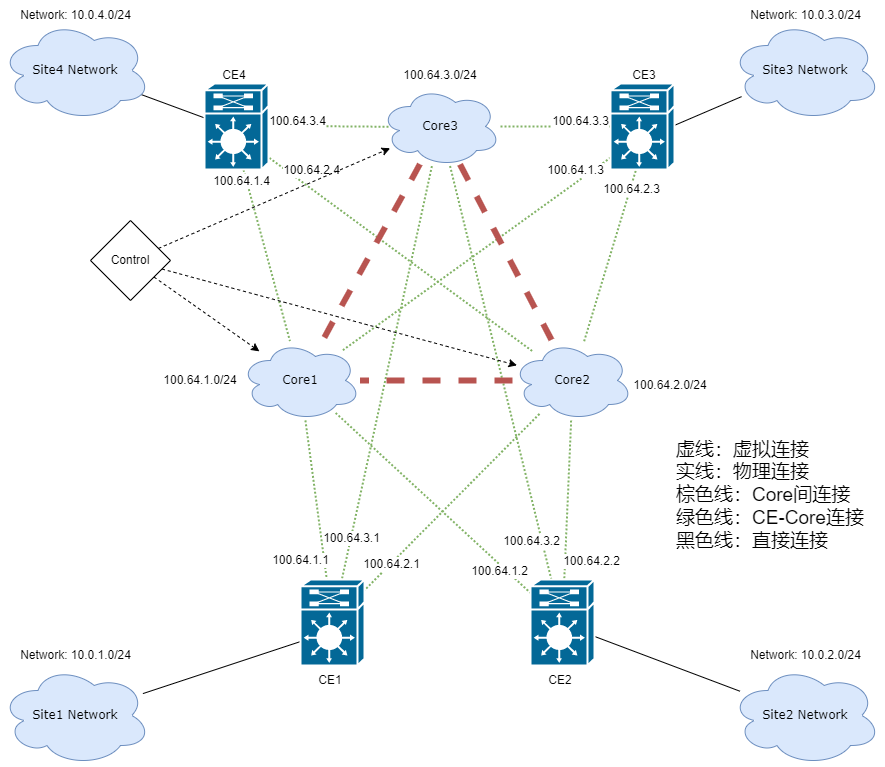

The diagram above was exported from draw.io. Its source (the exported page's mxGraphModel, read from the mxfile embedded in the PNG):
<mxGraphModel dx="3000" dy="1033" grid="1" gridSize="10" guides="1" tooltips="1" connect="1" arrows="1" fold="1" page="1" pageScale="1" pageWidth="1100" pageHeight="850" background="none" math="0" shadow="0">
  <root>
    <mxCell id="0" />
    <mxCell id="1" parent="0" />
    <mxCell id="1c7a67bf8fd3230f-56" style="edgeStyle=none;html=1;labelBackgroundColor=none;startFill=0;endArrow=none;endFill=0;strokeWidth=2;fontFamily=Verdana;fontSize=12;fillColor=#d5e8d4;strokeColor=#82b366;dashed=1;dashPattern=1 1;" parent="1" source="1c7a67bf8fd3230f-13" target="1c7a67bf8fd3230f-16" edge="1">
      <mxGeometry relative="1" as="geometry" />
    </mxCell>
    <mxCell id="zBd1SJTBE6d-IqZg-9HF-47" value="100.64.1.1" style="edgeLabel;html=1;align=center;verticalAlign=middle;resizable=0;points=[];" vertex="1" connectable="0" parent="1c7a67bf8fd3230f-56">
      <mxGeometry x="0.4424" y="-5" relative="1" as="geometry">
        <mxPoint x="-16" y="24" as="offset" />
      </mxGeometry>
    </mxCell>
    <mxCell id="1c7a67bf8fd3230f-61" style="edgeStyle=none;html=1;labelBackgroundColor=none;startFill=0;endArrow=none;endFill=0;strokeWidth=2;fontFamily=Verdana;fontSize=12;fillColor=#d5e8d4;strokeColor=#82b366;dashed=1;dashPattern=1 1;" parent="1" source="1c7a67bf8fd3230f-13" target="1c7a67bf8fd3230f-17" edge="1">
      <mxGeometry relative="1" as="geometry" />
    </mxCell>
    <mxCell id="zBd1SJTBE6d-IqZg-9HF-46" value="100.64.1.2" style="edgeLabel;html=1;align=center;verticalAlign=middle;resizable=0;points=[];" vertex="1" connectable="0" parent="1c7a67bf8fd3230f-61">
      <mxGeometry x="0.7106" y="-5" relative="1" as="geometry">
        <mxPoint as="offset" />
      </mxGeometry>
    </mxCell>
    <mxCell id="1c7a67bf8fd3230f-13" value="Core1" style="ellipse;shape=cloud;whiteSpace=wrap;html=1;rounded=0;shadow=0;comic=0;strokeWidth=1;fontFamily=Verdana;fontSize=12;fillColor=#dae8fc;strokeColor=#6c8ebf;" parent="1" vertex="1">
      <mxGeometry x="980" y="950" width="120" height="80" as="geometry" />
    </mxCell>
    <mxCell id="1c7a67bf8fd3230f-57" style="edgeStyle=none;html=1;labelBackgroundColor=none;startFill=0;endArrow=none;endFill=0;strokeWidth=2;fontFamily=Verdana;fontSize=12;fillColor=#d5e8d4;strokeColor=#82b366;dashed=1;dashPattern=1 1;" parent="1" source="1c7a67bf8fd3230f-14" target="1c7a67bf8fd3230f-17" edge="1">
      <mxGeometry relative="1" as="geometry" />
    </mxCell>
    <mxCell id="zBd1SJTBE6d-IqZg-9HF-44" value="100.64.2.2" style="edgeLabel;html=1;align=center;verticalAlign=middle;resizable=0;points=[];" vertex="1" connectable="0" parent="1c7a67bf8fd3230f-57">
      <mxGeometry x="-0.713" y="-1" relative="1" as="geometry">
        <mxPoint x="21" y="118" as="offset" />
      </mxGeometry>
    </mxCell>
    <mxCell id="1c7a67bf8fd3230f-14" value="Core2" style="ellipse;shape=cloud;whiteSpace=wrap;html=1;rounded=0;shadow=0;comic=0;strokeWidth=1;fontFamily=Verdana;fontSize=12;fillColor=#dae8fc;strokeColor=#6c8ebf;" parent="1" vertex="1">
      <mxGeometry x="1252" y="950" width="120" height="80" as="geometry" />
    </mxCell>
    <mxCell id="zBd1SJTBE6d-IqZg-9HF-1" value="Core3" style="ellipse;shape=cloud;whiteSpace=wrap;html=1;rounded=0;shadow=0;comic=0;strokeWidth=1;fontFamily=Verdana;fontSize=12;fillColor=#dae8fc;strokeColor=#6c8ebf;" vertex="1" parent="1">
      <mxGeometry x="1120" y="696" width="120" height="80" as="geometry" />
    </mxCell>
    <mxCell id="zBd1SJTBE6d-IqZg-9HF-6" style="edgeStyle=none;html=1;labelBackgroundColor=none;startFill=0;endArrow=none;endFill=0;strokeWidth=2;fontFamily=Verdana;fontSize=12;fillColor=#d5e8d4;strokeColor=#82b366;dashed=1;dashPattern=1 1;" edge="1" parent="1" source="1c7a67bf8fd3230f-14" target="1c7a67bf8fd3230f-16">
      <mxGeometry relative="1" as="geometry">
        <mxPoint x="1021.7129009888272" y="1035.275676413933" as="sourcePoint" />
        <mxPoint x="918" y="1163.3902439024391" as="targetPoint" />
      </mxGeometry>
    </mxCell>
    <mxCell id="zBd1SJTBE6d-IqZg-9HF-49" value="100.64.2.1" style="edgeLabel;html=1;align=center;verticalAlign=middle;resizable=0;points=[];" vertex="1" connectable="0" parent="zBd1SJTBE6d-IqZg-9HF-6">
      <mxGeometry x="0.7083" relative="1" as="geometry">
        <mxPoint as="offset" />
      </mxGeometry>
    </mxCell>
    <mxCell id="zBd1SJTBE6d-IqZg-9HF-7" style="edgeStyle=none;html=1;labelBackgroundColor=none;startFill=0;endArrow=none;endFill=0;strokeWidth=2;fontFamily=Verdana;fontSize=12;fillColor=#d5e8d4;strokeColor=#82b366;dashed=1;dashPattern=1 1;" edge="1" parent="1" source="zBd1SJTBE6d-IqZg-9HF-1" target="1c7a67bf8fd3230f-16">
      <mxGeometry relative="1" as="geometry">
        <mxPoint x="1021.7129009888272" y="1035.275676413933" as="sourcePoint" />
        <mxPoint x="918" y="1163.3902439024391" as="targetPoint" />
      </mxGeometry>
    </mxCell>
    <mxCell id="zBd1SJTBE6d-IqZg-9HF-48" value="100.64.3.1" style="edgeLabel;html=1;align=center;verticalAlign=middle;resizable=0;points=[];" vertex="1" connectable="0" parent="zBd1SJTBE6d-IqZg-9HF-7">
      <mxGeometry x="0.8013" y="-1" relative="1" as="geometry">
        <mxPoint as="offset" />
      </mxGeometry>
    </mxCell>
    <mxCell id="zBd1SJTBE6d-IqZg-9HF-8" style="edgeStyle=none;html=1;labelBackgroundColor=none;startFill=0;endArrow=none;endFill=0;strokeWidth=2;fontFamily=Verdana;fontSize=12;entryX=0.492;entryY=0.505;entryDx=0;entryDy=0;entryPerimeter=0;fillColor=#d5e8d4;strokeColor=#82b366;dashed=1;dashPattern=1 1;" edge="1" parent="1" source="zBd1SJTBE6d-IqZg-9HF-1" target="1c7a67bf8fd3230f-17">
      <mxGeometry relative="1" as="geometry">
        <mxPoint x="1179.8983509053437" y="865.4290174339817" as="sourcePoint" />
        <mxPoint x="1093.163461538462" y="1199.0000000000002" as="targetPoint" />
      </mxGeometry>
    </mxCell>
    <mxCell id="zBd1SJTBE6d-IqZg-9HF-45" value="100.64.3.2" style="edgeLabel;html=1;align=center;verticalAlign=middle;resizable=0;points=[];" vertex="1" connectable="0" parent="zBd1SJTBE6d-IqZg-9HF-8">
      <mxGeometry x="0.5107" y="2" relative="1" as="geometry">
        <mxPoint x="-6" y="30" as="offset" />
      </mxGeometry>
    </mxCell>
    <mxCell id="zBd1SJTBE6d-IqZg-9HF-10" style="edgeStyle=none;html=1;labelBackgroundColor=none;startFill=0;endArrow=none;endFill=0;strokeWidth=2;fontFamily=Verdana;fontSize=12;entryX=0;entryY=0.5;entryDx=0;entryDy=0;entryPerimeter=0;fillColor=#d5e8d4;strokeColor=#82b366;dashed=1;dashPattern=1 1;" edge="1" parent="1" source="zBd1SJTBE6d-IqZg-9HF-1" target="zBd1SJTBE6d-IqZg-9HF-9">
      <mxGeometry relative="1" as="geometry">
        <mxPoint x="1205.8946113686702" y="718.570923587971" as="sourcePoint" />
        <mxPoint x="1306.2286562134145" y="961.4065940281203" as="targetPoint" />
      </mxGeometry>
    </mxCell>
    <mxCell id="zBd1SJTBE6d-IqZg-9HF-41" value="100.64.3.3" style="edgeLabel;html=1;align=center;verticalAlign=middle;resizable=0;points=[];" vertex="1" connectable="0" parent="zBd1SJTBE6d-IqZg-9HF-10">
      <mxGeometry x="0.3315" y="-3" relative="1" as="geometry">
        <mxPoint x="6" y="-9" as="offset" />
      </mxGeometry>
    </mxCell>
    <mxCell id="zBd1SJTBE6d-IqZg-9HF-11" style="edgeStyle=none;html=1;labelBackgroundColor=none;startFill=0;endArrow=none;endFill=0;strokeWidth=2;fontFamily=Verdana;fontSize=12;fillColor=#d5e8d4;strokeColor=#82b366;dashed=1;dashPattern=1 1;" edge="1" parent="1" target="1c7a67bf8fd3230f-13">
      <mxGeometry relative="1" as="geometry">
        <mxPoint x="1360" y="760" as="sourcePoint" />
        <mxPoint x="1432.976" y="739.646" as="targetPoint" />
      </mxGeometry>
    </mxCell>
    <mxCell id="zBd1SJTBE6d-IqZg-9HF-42" value="100.64.1.3" style="edgeLabel;html=1;align=center;verticalAlign=middle;resizable=0;points=[];" vertex="1" connectable="0" parent="zBd1SJTBE6d-IqZg-9HF-11">
      <mxGeometry x="-0.7515" y="-1" relative="1" as="geometry">
        <mxPoint x="-11" y="-5" as="offset" />
      </mxGeometry>
    </mxCell>
    <mxCell id="zBd1SJTBE6d-IqZg-9HF-12" style="edgeStyle=none;html=1;labelBackgroundColor=none;startFill=0;endArrow=none;endFill=0;strokeWidth=2;fontFamily=Verdana;fontSize=12;entryX=0.474;entryY=0.818;entryDx=0;entryDy=0;entryPerimeter=0;fillColor=#d5e8d4;strokeColor=#82b366;dashed=1;dashPattern=1 1;" edge="1" parent="1" source="1c7a67bf8fd3230f-14" target="zBd1SJTBE6d-IqZg-9HF-9">
      <mxGeometry relative="1" as="geometry">
        <mxPoint x="1428.368" y="771.896" as="sourcePoint" />
        <mxPoint x="1094.4620388825256" y="973.1412989607595" as="targetPoint" />
      </mxGeometry>
    </mxCell>
    <mxCell id="zBd1SJTBE6d-IqZg-9HF-43" value="100.64.2.3" style="edgeLabel;html=1;align=center;verticalAlign=middle;resizable=0;points=[];" vertex="1" connectable="0" parent="zBd1SJTBE6d-IqZg-9HF-12">
      <mxGeometry x="0.6316" relative="1" as="geometry">
        <mxPoint as="offset" />
      </mxGeometry>
    </mxCell>
    <mxCell id="zBd1SJTBE6d-IqZg-9HF-14" style="edgeStyle=none;html=1;labelBackgroundColor=none;startFill=0;endArrow=none;endFill=0;strokeWidth=2;fontFamily=Verdana;fontSize=12;entryX=1;entryY=0.5;entryDx=0;entryDy=0;entryPerimeter=0;fillColor=#d5e8d4;strokeColor=#82b366;dashed=1;dashPattern=1 1;" edge="1" parent="1">
      <mxGeometry relative="1" as="geometry">
        <mxPoint x="1128.0043802513235" y="736.2557024780828" as="sourcePoint" />
        <mxPoint x="1015.9899999999996" y="735.38" as="targetPoint" />
      </mxGeometry>
    </mxCell>
    <mxCell id="zBd1SJTBE6d-IqZg-9HF-40" value="100.64.3.4" style="edgeLabel;html=1;align=center;verticalAlign=middle;resizable=0;points=[];" vertex="1" connectable="0" parent="zBd1SJTBE6d-IqZg-9HF-14">
      <mxGeometry x="0.6393" y="-6" relative="1" as="geometry">
        <mxPoint x="-1" as="offset" />
      </mxGeometry>
    </mxCell>
    <mxCell id="zBd1SJTBE6d-IqZg-9HF-15" style="edgeStyle=none;html=1;labelBackgroundColor=none;startFill=0;endArrow=none;endFill=0;strokeWidth=2;fontFamily=Verdana;fontSize=12;exitX=0.561;exitY=0.618;exitDx=0;exitDy=0;exitPerimeter=0;fillColor=#d5e8d4;strokeColor=#82b366;dashed=1;dashPattern=1 1;" edge="1" parent="1" source="zBd1SJTBE6d-IqZg-9HF-13" target="1c7a67bf8fd3230f-14">
      <mxGeometry relative="1" as="geometry">
        <mxPoint x="1136.604004966599" y="698.2436316364121" as="sourcePoint" />
        <mxPoint x="971.344" y="755.924" as="targetPoint" />
      </mxGeometry>
    </mxCell>
    <mxCell id="zBd1SJTBE6d-IqZg-9HF-39" value="100.64.2.4" style="edgeLabel;html=1;align=center;verticalAlign=middle;resizable=0;points=[];" vertex="1" connectable="0" parent="zBd1SJTBE6d-IqZg-9HF-15">
      <mxGeometry x="-0.655" y="5" relative="1" as="geometry">
        <mxPoint x="17" as="offset" />
      </mxGeometry>
    </mxCell>
    <mxCell id="zBd1SJTBE6d-IqZg-9HF-16" style="edgeStyle=none;html=1;labelBackgroundColor=none;startFill=0;endArrow=none;endFill=0;strokeWidth=2;fontFamily=Verdana;fontSize=12;exitX=0.447;exitY=0.555;exitDx=0;exitDy=0;exitPerimeter=0;fillColor=#d5e8d4;strokeColor=#82b366;dashed=1;dashPattern=1 1;" edge="1" parent="1" source="zBd1SJTBE6d-IqZg-9HF-13" target="1c7a67bf8fd3230f-13">
      <mxGeometry relative="1" as="geometry">
        <mxPoint x="965.904" y="763.1480000000001" as="sourcePoint" />
        <mxPoint x="1279.5735931288277" y="971.7157287525515" as="targetPoint" />
      </mxGeometry>
    </mxCell>
    <mxCell id="zBd1SJTBE6d-IqZg-9HF-38" value="100.64.1.4" style="edgeLabel;html=1;align=center;verticalAlign=middle;resizable=0;points=[];" vertex="1" connectable="0" parent="zBd1SJTBE6d-IqZg-9HF-16">
      <mxGeometry x="0.7628" y="2" relative="1" as="geometry">
        <mxPoint x="-45" y="-135" as="offset" />
      </mxGeometry>
    </mxCell>
    <mxCell id="zBd1SJTBE6d-IqZg-9HF-17" value="Site3 Network" style="ellipse;shape=cloud;whiteSpace=wrap;html=1;rounded=0;shadow=0;comic=0;strokeWidth=1;fontFamily=Verdana;fontSize=12;fillColor=#dae8fc;strokeColor=#6c8ebf;" vertex="1" parent="1">
      <mxGeometry x="1470" y="630" width="150" height="100" as="geometry" />
    </mxCell>
    <mxCell id="zBd1SJTBE6d-IqZg-9HF-18" style="edgeStyle=none;html=1;labelBackgroundColor=none;startFill=0;endArrow=none;endFill=0;strokeWidth=1;fontFamily=Verdana;fontSize=12;exitX=0.576;exitY=0.622;exitDx=0;exitDy=0;exitPerimeter=0;" edge="1" parent="1" source="zBd1SJTBE6d-IqZg-9HF-9" target="zBd1SJTBE6d-IqZg-9HF-17">
      <mxGeometry relative="1" as="geometry">
        <mxPoint x="1242.1620326333054" y="699.7666649978842" as="sourcePoint" />
        <mxPoint x="1390.8000000000002" y="756.4159999999999" as="targetPoint" />
      </mxGeometry>
    </mxCell>
    <mxCell id="zBd1SJTBE6d-IqZg-9HF-20" value="Site2 Network" style="ellipse;shape=cloud;whiteSpace=wrap;html=1;rounded=0;shadow=0;comic=0;strokeWidth=1;fontFamily=Verdana;fontSize=12;fillColor=#dae8fc;strokeColor=#6c8ebf;" vertex="1" parent="1">
      <mxGeometry x="1470" y="1275" width="150" height="100" as="geometry" />
    </mxCell>
    <mxCell id="zBd1SJTBE6d-IqZg-9HF-21" style="edgeStyle=none;html=1;labelBackgroundColor=none;startFill=0;endArrow=none;endFill=0;strokeWidth=1;fontFamily=Verdana;fontSize=12;exitX=0.516;exitY=0.526;exitDx=0;exitDy=0;exitPerimeter=0;" edge="1" parent="1" source="1c7a67bf8fd3230f-17" target="zBd1SJTBE6d-IqZg-9HF-20">
      <mxGeometry relative="1" as="geometry">
        <mxPoint x="1399.5040000000004" y="717.8019999999999" as="sourcePoint" />
        <mxPoint x="1482.5443000600117" y="702.9128970190077" as="targetPoint" />
      </mxGeometry>
    </mxCell>
    <mxCell id="zBd1SJTBE6d-IqZg-9HF-22" style="edgeStyle=none;html=1;labelBackgroundColor=none;startFill=0;endArrow=none;endFill=0;strokeWidth=1;fontFamily=Verdana;fontSize=12;exitX=0.576;exitY=0.58;exitDx=0;exitDy=0;exitPerimeter=0;" edge="1" parent="1" source="1c7a67bf8fd3230f-16" target="zBd1SJTBE6d-IqZg-9HF-23">
      <mxGeometry relative="1" as="geometry">
        <mxPoint x="1313.0240000000003" y="1244.236" as="sourcePoint" />
        <mxPoint x="980" y="1290" as="targetPoint" />
      </mxGeometry>
    </mxCell>
    <mxCell id="zBd1SJTBE6d-IqZg-9HF-23" value="Site1 Network" style="ellipse;shape=cloud;whiteSpace=wrap;html=1;rounded=0;shadow=0;comic=0;strokeWidth=1;fontFamily=Verdana;fontSize=12;fillColor=#dae8fc;strokeColor=#6c8ebf;" vertex="1" parent="1">
      <mxGeometry x="740" y="1275" width="150" height="100" as="geometry" />
    </mxCell>
    <mxCell id="zBd1SJTBE6d-IqZg-9HF-24" style="edgeStyle=none;html=1;labelBackgroundColor=none;startFill=0;endArrow=none;endFill=0;strokeWidth=1;fontFamily=Verdana;fontSize=12;exitX=0.48;exitY=0.532;exitDx=0;exitDy=0;exitPerimeter=0;" edge="1" parent="1" source="zBd1SJTBE6d-IqZg-9HF-13" target="zBd1SJTBE6d-IqZg-9HF-25">
      <mxGeometry relative="1" as="geometry">
        <mxPoint x="1399.5040000000004" y="717.8019999999999" as="sourcePoint" />
        <mxPoint x="830" y="670" as="targetPoint" />
      </mxGeometry>
    </mxCell>
    <mxCell id="zBd1SJTBE6d-IqZg-9HF-25" value="Site4 Network" style="ellipse;shape=cloud;whiteSpace=wrap;html=1;rounded=0;shadow=0;comic=0;strokeWidth=1;fontFamily=Verdana;fontSize=12;fillColor=#dae8fc;strokeColor=#6c8ebf;" vertex="1" parent="1">
      <mxGeometry x="740" y="630" width="150" height="100" as="geometry" />
    </mxCell>
    <mxCell id="zBd1SJTBE6d-IqZg-9HF-13" value="" style="shape=mxgraph.cisco.misc.route_switch_processor;html=1;dashed=0;fillColor=#036897;strokeColor=#ffffff;strokeWidth=2;verticalLabelPosition=bottom;verticalAlign=top;rounded=0;shadow=0;comic=0;fontFamily=Verdana;fontSize=12;" vertex="1" parent="1">
      <mxGeometry x="944" y="693" width="64" height="86" as="geometry" />
    </mxCell>
    <mxCell id="zBd1SJTBE6d-IqZg-9HF-9" value="" style="shape=mxgraph.cisco.misc.route_switch_processor;html=1;dashed=0;fillColor=#036897;strokeColor=#ffffff;strokeWidth=2;verticalLabelPosition=bottom;verticalAlign=top;rounded=0;shadow=0;comic=0;fontFamily=Verdana;fontSize=12;" vertex="1" parent="1">
      <mxGeometry x="1350" y="693" width="64" height="86" as="geometry" />
    </mxCell>
    <mxCell id="1c7a67bf8fd3230f-16" value="" style="shape=mxgraph.cisco.misc.route_switch_processor;html=1;dashed=0;fillColor=#036897;strokeColor=#ffffff;strokeWidth=2;verticalLabelPosition=bottom;verticalAlign=top;rounded=0;shadow=0;comic=0;fontFamily=Verdana;fontSize=12;" parent="1" vertex="1">
      <mxGeometry x="1040" y="1189" width="64" height="86" as="geometry" />
    </mxCell>
    <mxCell id="1c7a67bf8fd3230f-17" value="" style="shape=mxgraph.cisco.misc.route_switch_processor;html=1;dashed=0;fillColor=#036897;strokeColor=#ffffff;strokeWidth=2;verticalLabelPosition=bottom;verticalAlign=top;rounded=0;shadow=0;comic=0;fontFamily=Verdana;fontSize=12;" parent="1" vertex="1">
      <mxGeometry x="1270" y="1189" width="64" height="86" as="geometry" />
    </mxCell>
    <mxCell id="zBd1SJTBE6d-IqZg-9HF-27" value="Network: 10.0.4.0/24" style="text;html=1;strokeColor=none;fillColor=none;align=center;verticalAlign=middle;whiteSpace=wrap;rounded=0;" vertex="1" parent="1">
      <mxGeometry x="752.5" y="610" width="125" height="30" as="geometry" />
    </mxCell>
    <mxCell id="zBd1SJTBE6d-IqZg-9HF-28" value="Network: 10.0.3.0/24" style="text;html=1;strokeColor=none;fillColor=none;align=center;verticalAlign=middle;whiteSpace=wrap;rounded=0;" vertex="1" parent="1">
      <mxGeometry x="1482.5" y="610" width="125" height="30" as="geometry" />
    </mxCell>
    <mxCell id="zBd1SJTBE6d-IqZg-9HF-30" value="CE4" style="text;html=1;strokeColor=none;fillColor=none;align=center;verticalAlign=middle;whiteSpace=wrap;rounded=0;" vertex="1" parent="1">
      <mxGeometry x="944" y="670" width="60" height="30" as="geometry" />
    </mxCell>
    <mxCell id="zBd1SJTBE6d-IqZg-9HF-31" value="CE3" style="text;html=1;strokeColor=none;fillColor=none;align=center;verticalAlign=middle;whiteSpace=wrap;rounded=0;" vertex="1" parent="1">
      <mxGeometry x="1354" y="670" width="60" height="30" as="geometry" />
    </mxCell>
    <mxCell id="zBd1SJTBE6d-IqZg-9HF-32" value="CE2" style="text;html=1;strokeColor=none;fillColor=none;align=center;verticalAlign=middle;whiteSpace=wrap;rounded=0;" vertex="1" parent="1">
      <mxGeometry x="1270" y="1275" width="60" height="30" as="geometry" />
    </mxCell>
    <mxCell id="zBd1SJTBE6d-IqZg-9HF-33" value="CE1" style="text;html=1;strokeColor=none;fillColor=none;align=center;verticalAlign=middle;whiteSpace=wrap;rounded=0;" vertex="1" parent="1">
      <mxGeometry x="1040" y="1275" width="60" height="30" as="geometry" />
    </mxCell>
    <mxCell id="zBd1SJTBE6d-IqZg-9HF-34" value="100.64.3.0/24" style="text;html=1;strokeColor=none;fillColor=none;align=center;verticalAlign=middle;whiteSpace=wrap;rounded=0;" vertex="1" parent="1">
      <mxGeometry x="1150" y="670" width="60" height="30" as="geometry" />
    </mxCell>
    <mxCell id="zBd1SJTBE6d-IqZg-9HF-35" value="100.64.2.0/24" style="text;html=1;strokeColor=none;fillColor=none;align=center;verticalAlign=middle;whiteSpace=wrap;rounded=0;" vertex="1" parent="1">
      <mxGeometry x="1380" y="980" width="60" height="30" as="geometry" />
    </mxCell>
    <mxCell id="zBd1SJTBE6d-IqZg-9HF-36" value="100.64.1.0/24" style="text;html=1;strokeColor=none;fillColor=none;align=center;verticalAlign=middle;whiteSpace=wrap;rounded=0;" vertex="1" parent="1">
      <mxGeometry x="910" y="975" width="60" height="30" as="geometry" />
    </mxCell>
    <mxCell id="zBd1SJTBE6d-IqZg-9HF-50" value="Network: 10.0.1.0/24" style="text;html=1;strokeColor=none;fillColor=none;align=center;verticalAlign=middle;whiteSpace=wrap;rounded=0;" vertex="1" parent="1">
      <mxGeometry x="752.5" y="1250" width="125" height="30" as="geometry" />
    </mxCell>
    <mxCell id="zBd1SJTBE6d-IqZg-9HF-51" value="Network: 10.0.2.0/24" style="text;html=1;strokeColor=none;fillColor=none;align=center;verticalAlign=middle;whiteSpace=wrap;rounded=0;" vertex="1" parent="1">
      <mxGeometry x="1482.5" y="1250" width="125" height="30" as="geometry" />
    </mxCell>
    <mxCell id="1c7a67bf8fd3230f-54" style="edgeStyle=none;html=1;labelBackgroundColor=none;startFill=0;endArrow=none;endFill=0;strokeWidth=6;fontFamily=Verdana;fontSize=12;fillColor=#f8cecc;strokeColor=#b85450;dashed=1;" parent="1" source="zBd1SJTBE6d-IqZg-9HF-1" target="1c7a67bf8fd3230f-14" edge="1">
      <mxGeometry relative="1" as="geometry">
        <mxPoint x="1178.0558631513109" y="669" as="sourcePoint" />
      </mxGeometry>
    </mxCell>
    <mxCell id="1c7a67bf8fd3230f-55" style="edgeStyle=none;html=1;labelBackgroundColor=none;startFill=0;endArrow=none;endFill=0;strokeWidth=6;fontFamily=Verdana;fontSize=12;fillColor=#f8cecc;strokeColor=#b85450;dashed=1;" parent="1" source="zBd1SJTBE6d-IqZg-9HF-1" target="1c7a67bf8fd3230f-13" edge="1">
      <mxGeometry relative="1" as="geometry">
        <mxPoint x="928.5088721090706" y="679" as="sourcePoint" />
      </mxGeometry>
    </mxCell>
    <mxCell id="zBd1SJTBE6d-IqZg-9HF-5" style="edgeStyle=none;html=1;labelBackgroundColor=none;startFill=0;endArrow=none;endFill=0;strokeWidth=6;fontFamily=Verdana;fontSize=12;fillColor=#f8cecc;strokeColor=#b85450;dashed=1;" edge="1" parent="1" source="1c7a67bf8fd3230f-14" target="1c7a67bf8fd3230f-13">
      <mxGeometry relative="1" as="geometry">
        <mxPoint x="1161.7647058822831" y="861.2941176471465" as="sourcePoint" />
        <mxPoint x="1078.3808740401028" y="964.7578157523997" as="targetPoint" />
      </mxGeometry>
    </mxCell>
    <mxCell id="zBd1SJTBE6d-IqZg-9HF-52" value="&lt;font style=&quot;font-size: 19px;&quot;&gt;虚线：虚拟连接&lt;br&gt;实线：物理连接&lt;br&gt;棕色线：Core间连接&lt;br&gt;绿色线：CE-Core连接&lt;br&gt;黑色线：直接连接&lt;br&gt;&lt;/font&gt;" style="text;html=1;align=left;verticalAlign=middle;resizable=0;points=[];autosize=1;strokeColor=none;fillColor=none;" vertex="1" parent="1">
      <mxGeometry x="1414" y="1040" width="210" height="130" as="geometry" />
    </mxCell>
    <mxCell id="zBd1SJTBE6d-IqZg-9HF-53" value="Control" style="rhombus;whiteSpace=wrap;html=1;" vertex="1" parent="1">
      <mxGeometry x="830" y="830" width="80" height="80" as="geometry" />
    </mxCell>
    <mxCell id="zBd1SJTBE6d-IqZg-9HF-55" value="" style="endArrow=classic;html=1;rounded=0;dashed=1;strokeWidth=1;" edge="1" parent="1" source="zBd1SJTBE6d-IqZg-9HF-53" target="1c7a67bf8fd3230f-13">
      <mxGeometry width="50" height="50" relative="1" as="geometry">
        <mxPoint x="1170" y="1030" as="sourcePoint" />
        <mxPoint x="1220" y="980" as="targetPoint" />
      </mxGeometry>
    </mxCell>
    <mxCell id="zBd1SJTBE6d-IqZg-9HF-56" value="" style="endArrow=classic;html=1;rounded=0;dashed=1;strokeWidth=1;" edge="1" parent="1" source="zBd1SJTBE6d-IqZg-9HF-53" target="1c7a67bf8fd3230f-14">
      <mxGeometry width="50" height="50" relative="1" as="geometry">
        <mxPoint x="867.1034212899649" y="1087.103421289965" as="sourcePoint" />
        <mxPoint x="1001.217434678204" y="1023.2881593244751" as="targetPoint" />
      </mxGeometry>
    </mxCell>
    <mxCell id="zBd1SJTBE6d-IqZg-9HF-57" value="" style="endArrow=classic;html=1;rounded=0;dashed=1;strokeWidth=1;" edge="1" parent="1" source="zBd1SJTBE6d-IqZg-9HF-53" target="zBd1SJTBE6d-IqZg-9HF-1">
      <mxGeometry width="50" height="50" relative="1" as="geometry">
        <mxPoint x="879.96965248999" y="897.5303475100102" as="sourcePoint" />
        <mxPoint x="1265.309828090065" y="986.898271380815" as="targetPoint" />
      </mxGeometry>
    </mxCell>
  </root>
</mxGraphModel>